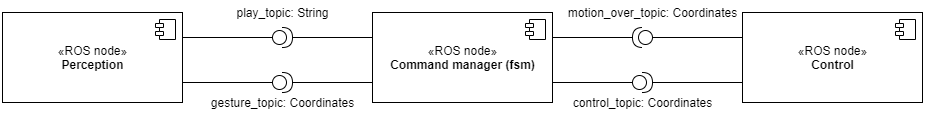

The diagram above was exported from draw.io. Its source (the exported page's mxGraphModel, read from the mxfile embedded in the PNG):
<mxGraphModel dx="1022" dy="475" grid="1" gridSize="10" guides="1" tooltips="1" connect="1" arrows="1" fold="1" page="1" pageScale="1.5" pageWidth="1169" pageHeight="826" background="none" math="0" shadow="0">
  <root>
    <mxCell id="0" style=";html=1;" />
    <mxCell id="1" style=";html=1;" parent="0" />
    <mxCell id="u4Q-Aoqh4xQkBzfOhJR--3" value="«ROS node»&lt;br&gt;&lt;b&gt;Perception&lt;/b&gt;" style="html=1;dropTarget=0;" parent="1" vertex="1">
      <mxGeometry x="130" y="100" width="180" height="90" as="geometry" />
    </mxCell>
    <mxCell id="u4Q-Aoqh4xQkBzfOhJR--4" value="" style="shape=module;jettyWidth=8;jettyHeight=4;" parent="u4Q-Aoqh4xQkBzfOhJR--3" vertex="1">
      <mxGeometry x="1" width="20" height="20" relative="1" as="geometry">
        <mxPoint x="-27" y="7" as="offset" />
      </mxGeometry>
    </mxCell>
    <mxCell id="u4Q-Aoqh4xQkBzfOhJR--7" value="«ROS node»&lt;br&gt;&lt;b&gt;Command manager (fsm)&lt;/b&gt;" style="html=1;dropTarget=0;" parent="1" vertex="1">
      <mxGeometry x="500" y="100" width="180" height="90" as="geometry" />
    </mxCell>
    <mxCell id="u4Q-Aoqh4xQkBzfOhJR--8" value="" style="shape=module;jettyWidth=8;jettyHeight=4;" parent="u4Q-Aoqh4xQkBzfOhJR--7" vertex="1">
      <mxGeometry x="1" width="20" height="20" relative="1" as="geometry">
        <mxPoint x="-27" y="7" as="offset" />
      </mxGeometry>
    </mxCell>
    <mxCell id="u4Q-Aoqh4xQkBzfOhJR--9" value="«ROS node»&lt;br&gt;&lt;b&gt;Control&lt;/b&gt;" style="html=1;dropTarget=0;" parent="1" vertex="1">
      <mxGeometry x="870" y="100" width="180" height="90" as="geometry" />
    </mxCell>
    <mxCell id="u4Q-Aoqh4xQkBzfOhJR--10" value="" style="shape=module;jettyWidth=8;jettyHeight=4;" parent="u4Q-Aoqh4xQkBzfOhJR--9" vertex="1">
      <mxGeometry x="1" width="20" height="20" relative="1" as="geometry">
        <mxPoint x="-27" y="7" as="offset" />
      </mxGeometry>
    </mxCell>
    <mxCell id="u4Q-Aoqh4xQkBzfOhJR--17" value="" style="shape=providedRequiredInterface;html=1;verticalLabelPosition=bottom;" parent="1" vertex="1">
      <mxGeometry x="400" y="160" width="20" height="20" as="geometry" />
    </mxCell>
    <mxCell id="u4Q-Aoqh4xQkBzfOhJR--19" value="" style="line;strokeWidth=1;fillColor=none;align=left;verticalAlign=middle;spacingTop=-1;spacingLeft=3;spacingRight=3;rotatable=0;labelPosition=right;points=[];portConstraint=eastwest;" parent="1" vertex="1">
      <mxGeometry x="310" y="166" width="90" height="8" as="geometry" />
    </mxCell>
    <mxCell id="u4Q-Aoqh4xQkBzfOhJR--20" value="" style="line;strokeWidth=1;fillColor=none;align=left;verticalAlign=middle;spacingTop=-1;spacingLeft=3;spacingRight=3;rotatable=0;labelPosition=right;points=[];portConstraint=eastwest;" parent="1" vertex="1">
      <mxGeometry x="420" y="166" width="80" height="8" as="geometry" />
    </mxCell>
    <mxCell id="u4Q-Aoqh4xQkBzfOhJR--21" value="" style="line;strokeWidth=1;fillColor=none;align=left;verticalAlign=middle;spacingTop=-1;spacingLeft=3;spacingRight=3;rotatable=0;labelPosition=right;points=[];portConstraint=eastwest;" parent="1" vertex="1">
      <mxGeometry x="680" y="166" width="90" height="8" as="geometry" />
    </mxCell>
    <mxCell id="u4Q-Aoqh4xQkBzfOhJR--22" value="" style="line;strokeWidth=1;fillColor=none;align=left;verticalAlign=middle;spacingTop=-1;spacingLeft=3;spacingRight=3;rotatable=0;labelPosition=right;points=[];portConstraint=eastwest;" parent="1" vertex="1">
      <mxGeometry x="780" y="166" width="90" height="8" as="geometry" />
    </mxCell>
    <mxCell id="u4Q-Aoqh4xQkBzfOhJR--23" value="" style="shape=providedRequiredInterface;html=1;verticalLabelPosition=bottom;" parent="1" vertex="1">
      <mxGeometry x="760" y="160" width="20" height="20" as="geometry" />
    </mxCell>
    <mxCell id="u4Q-Aoqh4xQkBzfOhJR--25" value="gesture_topic: Coordinates" style="text;html=1;align=center;verticalAlign=middle;resizable=0;points=[];autosize=1;" parent="1" vertex="1">
      <mxGeometry x="330" y="180" width="160" height="20" as="geometry" />
    </mxCell>
    <mxCell id="u4Q-Aoqh4xQkBzfOhJR--26" value="control_topic: Coordinates" style="text;html=1;align=center;verticalAlign=middle;resizable=0;points=[];autosize=1;" parent="1" vertex="1">
      <mxGeometry x="695" y="180" width="150" height="20" as="geometry" />
    </mxCell>
    <mxCell id="2MGHzoBcjqpFpk-KikV4-1" value="" style="shape=providedRequiredInterface;html=1;verticalLabelPosition=bottom;direction=west;" parent="1" vertex="1">
      <mxGeometry x="760" y="115" width="20" height="20" as="geometry" />
    </mxCell>
    <mxCell id="2MGHzoBcjqpFpk-KikV4-2" value="" style="line;strokeWidth=1;fillColor=none;align=left;verticalAlign=middle;spacingTop=-1;spacingLeft=3;spacingRight=3;rotatable=0;labelPosition=right;points=[];portConstraint=eastwest;" parent="1" vertex="1">
      <mxGeometry x="680" y="121" width="80" height="8" as="geometry" />
    </mxCell>
    <mxCell id="2MGHzoBcjqpFpk-KikV4-3" value="" style="line;strokeWidth=1;fillColor=none;align=left;verticalAlign=middle;spacingTop=-1;spacingLeft=3;spacingRight=3;rotatable=0;labelPosition=right;points=[];portConstraint=eastwest;" parent="1" vertex="1">
      <mxGeometry x="780" y="121" width="90" height="8" as="geometry" />
    </mxCell>
    <mxCell id="2MGHzoBcjqpFpk-KikV4-4" value="motion_over_topic: Coordinates" style="text;html=1;align=center;verticalAlign=middle;resizable=0;points=[];autosize=1;" parent="1" vertex="1">
      <mxGeometry x="690" y="90" width="180" height="20" as="geometry" />
    </mxCell>
    <mxCell id="2MGHzoBcjqpFpk-KikV4-5" value="" style="shape=providedRequiredInterface;html=1;verticalLabelPosition=bottom;" parent="1" vertex="1">
      <mxGeometry x="400" y="115" width="20" height="20" as="geometry" />
    </mxCell>
    <mxCell id="2MGHzoBcjqpFpk-KikV4-8" value="" style="line;strokeWidth=1;fillColor=none;align=left;verticalAlign=middle;spacingTop=-1;spacingLeft=3;spacingRight=3;rotatable=0;labelPosition=right;points=[];portConstraint=eastwest;" parent="1" vertex="1">
      <mxGeometry x="310" y="121" width="90" height="8" as="geometry" />
    </mxCell>
    <mxCell id="2MGHzoBcjqpFpk-KikV4-9" value="" style="line;strokeWidth=1;fillColor=none;align=left;verticalAlign=middle;spacingTop=-1;spacingLeft=3;spacingRight=3;rotatable=0;labelPosition=right;points=[];portConstraint=eastwest;" parent="1" vertex="1">
      <mxGeometry x="420" y="121" width="80" height="8" as="geometry" />
    </mxCell>
    <mxCell id="2MGHzoBcjqpFpk-KikV4-10" value="play_topic: String" style="text;html=1;align=center;verticalAlign=middle;resizable=0;points=[];autosize=1;" parent="1" vertex="1">
      <mxGeometry x="355" y="90" width="110" height="20" as="geometry" />
    </mxCell>
  </root>
</mxGraphModel>